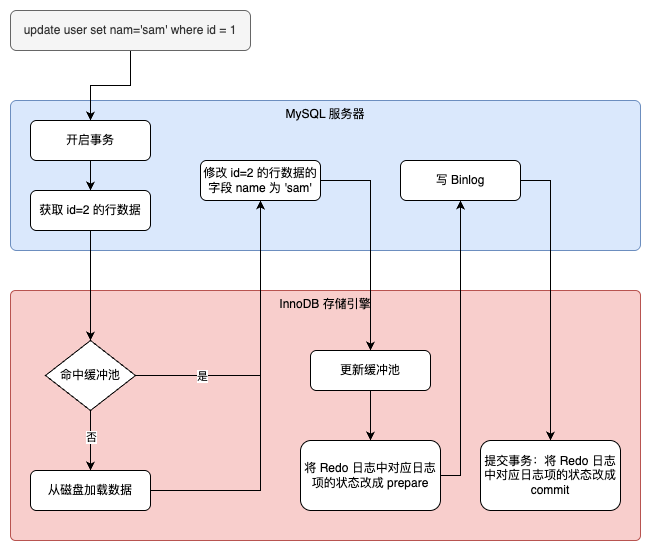

The diagram above was exported from draw.io. Its source (the exported page's mxGraphModel, read from the mxfile embedded in the PNG):
<mxGraphModel dx="653" dy="976" grid="1" gridSize="10" guides="1" tooltips="1" connect="1" arrows="1" fold="1" page="1" pageScale="1" pageWidth="850" pageHeight="1100" math="0" shadow="0">
  <root>
    <mxCell id="0" />
    <mxCell id="1" parent="0" />
    <mxCell id="s4dPJmgtD_-OEuoCvmU--2" value="MySQL 服务器" style="rounded=1;whiteSpace=wrap;html=1;verticalAlign=top;arcSize=4;fillColor=#dae8fc;strokeColor=#6c8ebf;" vertex="1" parent="1">
      <mxGeometry x="80" y="130" width="630" height="150" as="geometry" />
    </mxCell>
    <mxCell id="s4dPJmgtD_-OEuoCvmU--3" value="InnoDB 存储引擎" style="rounded=1;whiteSpace=wrap;html=1;verticalAlign=top;arcSize=2;fillColor=#f8cecc;strokeColor=#b85450;" vertex="1" parent="1">
      <mxGeometry x="80" y="320" width="630" height="250" as="geometry" />
    </mxCell>
    <mxCell id="s4dPJmgtD_-OEuoCvmU--26" style="edgeStyle=orthogonalEdgeStyle;rounded=0;orthogonalLoop=1;jettySize=auto;html=1;exitX=0.5;exitY=1;exitDx=0;exitDy=0;entryX=0.5;entryY=0;entryDx=0;entryDy=0;" edge="1" parent="1" source="s4dPJmgtD_-OEuoCvmU--1" target="s4dPJmgtD_-OEuoCvmU--25">
      <mxGeometry relative="1" as="geometry" />
    </mxCell>
    <mxCell id="s4dPJmgtD_-OEuoCvmU--1" value="update user set nam='sam' where id = 1" style="rounded=1;whiteSpace=wrap;html=1;fillColor=#f5f5f5;fontColor=#333333;strokeColor=#666666;" vertex="1" parent="1">
      <mxGeometry x="80" y="40" width="240" height="40" as="geometry" />
    </mxCell>
    <mxCell id="s4dPJmgtD_-OEuoCvmU--6" style="edgeStyle=orthogonalEdgeStyle;rounded=0;orthogonalLoop=1;jettySize=auto;html=1;exitX=0.5;exitY=1;exitDx=0;exitDy=0;entryX=0.5;entryY=0;entryDx=0;entryDy=0;" edge="1" parent="1" source="s4dPJmgtD_-OEuoCvmU--4" target="s4dPJmgtD_-OEuoCvmU--5">
      <mxGeometry relative="1" as="geometry" />
    </mxCell>
    <mxCell id="s4dPJmgtD_-OEuoCvmU--4" value="获取 id=2 的行数据" style="rounded=1;whiteSpace=wrap;html=1;" vertex="1" parent="1">
      <mxGeometry x="100" y="220" width="120" height="40" as="geometry" />
    </mxCell>
    <mxCell id="s4dPJmgtD_-OEuoCvmU--9" style="edgeStyle=orthogonalEdgeStyle;rounded=0;orthogonalLoop=1;jettySize=auto;html=1;exitX=0.5;exitY=1;exitDx=0;exitDy=0;entryX=0.5;entryY=0;entryDx=0;entryDy=0;" edge="1" parent="1" source="s4dPJmgtD_-OEuoCvmU--5" target="s4dPJmgtD_-OEuoCvmU--8">
      <mxGeometry relative="1" as="geometry" />
    </mxCell>
    <mxCell id="s4dPJmgtD_-OEuoCvmU--10" value="否" style="edgeLabel;html=1;align=center;verticalAlign=middle;resizable=0;points=[];" vertex="1" connectable="0" parent="s4dPJmgtD_-OEuoCvmU--9">
      <mxGeometry x="-0.1333" relative="1" as="geometry">
        <mxPoint as="offset" />
      </mxGeometry>
    </mxCell>
    <mxCell id="s4dPJmgtD_-OEuoCvmU--12" style="edgeStyle=orthogonalEdgeStyle;rounded=0;orthogonalLoop=1;jettySize=auto;html=1;exitX=1;exitY=0.5;exitDx=0;exitDy=0;entryX=0.5;entryY=1;entryDx=0;entryDy=0;" edge="1" parent="1" source="s4dPJmgtD_-OEuoCvmU--5" target="s4dPJmgtD_-OEuoCvmU--11">
      <mxGeometry relative="1" as="geometry" />
    </mxCell>
    <mxCell id="s4dPJmgtD_-OEuoCvmU--14" value="是" style="edgeLabel;html=1;align=center;verticalAlign=middle;resizable=0;points=[];" vertex="1" connectable="0" parent="s4dPJmgtD_-OEuoCvmU--12">
      <mxGeometry x="-0.5517" relative="1" as="geometry">
        <mxPoint as="offset" />
      </mxGeometry>
    </mxCell>
    <mxCell id="s4dPJmgtD_-OEuoCvmU--5" value="命中缓冲池" style="rhombus;whiteSpace=wrap;html=1;" vertex="1" parent="1">
      <mxGeometry x="115" y="370" width="90" height="70" as="geometry" />
    </mxCell>
    <mxCell id="s4dPJmgtD_-OEuoCvmU--29" style="edgeStyle=orthogonalEdgeStyle;rounded=0;orthogonalLoop=1;jettySize=auto;html=1;exitX=1;exitY=0.5;exitDx=0;exitDy=0;entryX=0.5;entryY=1;entryDx=0;entryDy=0;" edge="1" parent="1" source="s4dPJmgtD_-OEuoCvmU--8" target="s4dPJmgtD_-OEuoCvmU--11">
      <mxGeometry relative="1" as="geometry" />
    </mxCell>
    <mxCell id="s4dPJmgtD_-OEuoCvmU--8" value="从磁盘加载数据" style="rounded=1;whiteSpace=wrap;html=1;" vertex="1" parent="1">
      <mxGeometry x="100" y="500" width="120" height="40" as="geometry" />
    </mxCell>
    <mxCell id="s4dPJmgtD_-OEuoCvmU--17" style="edgeStyle=orthogonalEdgeStyle;rounded=0;orthogonalLoop=1;jettySize=auto;html=1;exitX=1;exitY=0.5;exitDx=0;exitDy=0;entryX=0.5;entryY=0;entryDx=0;entryDy=0;" edge="1" parent="1" source="s4dPJmgtD_-OEuoCvmU--11" target="s4dPJmgtD_-OEuoCvmU--15">
      <mxGeometry relative="1" as="geometry" />
    </mxCell>
    <mxCell id="s4dPJmgtD_-OEuoCvmU--11" value="修改 id=2 的行数据的字段 name 为 'sam'" style="rounded=1;whiteSpace=wrap;html=1;" vertex="1" parent="1">
      <mxGeometry x="270" y="190" width="120" height="40" as="geometry" />
    </mxCell>
    <mxCell id="s4dPJmgtD_-OEuoCvmU--21" style="edgeStyle=orthogonalEdgeStyle;rounded=0;orthogonalLoop=1;jettySize=auto;html=1;exitX=0.5;exitY=1;exitDx=0;exitDy=0;entryX=0.5;entryY=0;entryDx=0;entryDy=0;" edge="1" parent="1" source="s4dPJmgtD_-OEuoCvmU--15" target="s4dPJmgtD_-OEuoCvmU--18">
      <mxGeometry relative="1" as="geometry" />
    </mxCell>
    <mxCell id="s4dPJmgtD_-OEuoCvmU--15" value="更新缓冲池" style="rounded=1;whiteSpace=wrap;html=1;" vertex="1" parent="1">
      <mxGeometry x="380" y="380" width="120" height="40" as="geometry" />
    </mxCell>
    <mxCell id="s4dPJmgtD_-OEuoCvmU--23" style="edgeStyle=orthogonalEdgeStyle;rounded=0;orthogonalLoop=1;jettySize=auto;html=1;exitX=1;exitY=0.5;exitDx=0;exitDy=0;entryX=0.5;entryY=1;entryDx=0;entryDy=0;" edge="1" parent="1" source="s4dPJmgtD_-OEuoCvmU--18" target="s4dPJmgtD_-OEuoCvmU--22">
      <mxGeometry relative="1" as="geometry" />
    </mxCell>
    <mxCell id="s4dPJmgtD_-OEuoCvmU--18" value="将 Redo 日志中对应日志项的状态改成 prepare" style="rounded=1;whiteSpace=wrap;html=1;" vertex="1" parent="1">
      <mxGeometry x="370" y="470" width="140" height="70" as="geometry" />
    </mxCell>
    <mxCell id="s4dPJmgtD_-OEuoCvmU--20" value="提交事务：将 Redo 日志中对应日志项的状态改成 commit" style="rounded=1;whiteSpace=wrap;html=1;" vertex="1" parent="1">
      <mxGeometry x="550" y="470" width="140" height="70" as="geometry" />
    </mxCell>
    <mxCell id="s4dPJmgtD_-OEuoCvmU--24" style="edgeStyle=orthogonalEdgeStyle;rounded=0;orthogonalLoop=1;jettySize=auto;html=1;exitX=1;exitY=0.5;exitDx=0;exitDy=0;entryX=0.5;entryY=0;entryDx=0;entryDy=0;" edge="1" parent="1" source="s4dPJmgtD_-OEuoCvmU--22" target="s4dPJmgtD_-OEuoCvmU--20">
      <mxGeometry relative="1" as="geometry" />
    </mxCell>
    <mxCell id="s4dPJmgtD_-OEuoCvmU--22" value="写 Binlog" style="rounded=1;whiteSpace=wrap;html=1;" vertex="1" parent="1">
      <mxGeometry x="470" y="190" width="120" height="40" as="geometry" />
    </mxCell>
    <mxCell id="s4dPJmgtD_-OEuoCvmU--27" style="edgeStyle=orthogonalEdgeStyle;rounded=0;orthogonalLoop=1;jettySize=auto;html=1;exitX=0.5;exitY=1;exitDx=0;exitDy=0;entryX=0.5;entryY=0;entryDx=0;entryDy=0;" edge="1" parent="1" source="s4dPJmgtD_-OEuoCvmU--25" target="s4dPJmgtD_-OEuoCvmU--4">
      <mxGeometry relative="1" as="geometry" />
    </mxCell>
    <mxCell id="s4dPJmgtD_-OEuoCvmU--25" value="开启事务" style="rounded=1;whiteSpace=wrap;html=1;" vertex="1" parent="1">
      <mxGeometry x="100" y="150" width="120" height="40" as="geometry" />
    </mxCell>
  </root>
</mxGraphModel>